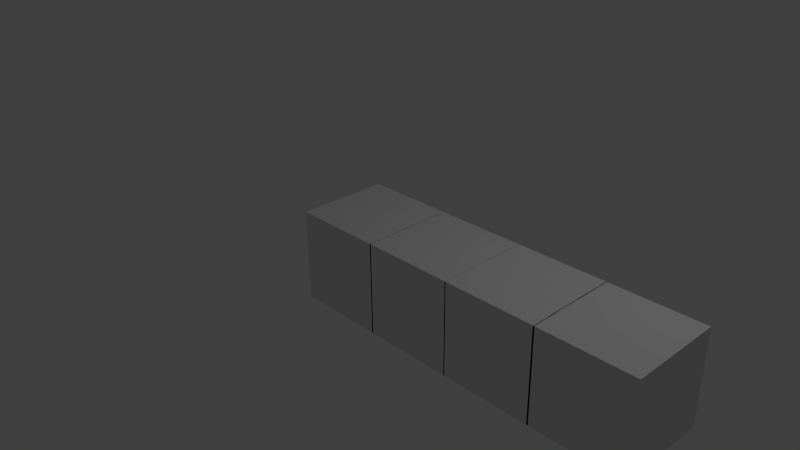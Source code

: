 # Source: basic_armature.blend  (saved by Blender 2.67.0; exported with 4.5.12 LTS)
import bpy
from mathutils import Matrix  # noqa: F401  (used for matrix-valued properties, if any)

bpy.ops.wm.read_factory_settings(use_empty=True)
scene = bpy.context.scene
scene.name = 'Scene'

# ---- collections
col_collection_1 = bpy.data.collections.new('Collection 1'); scene.collection.children.link(col_collection_1)

# ---- materials (node trees are filled in below, after node groups)
mat_material = bpy.data.materials.new('Material')
mat_material.alpha_threshold = 0.0
mat_material.use_transparent_shadow = False
mat_material.roughness = 0.5
mat_material.line_color = (0.0, 0.0, 0.0, 1.0)

# ---- material node trees

# ---- world
world_world = bpy.data.worlds.new('World'); scene.world = world_world
world_world.color = (0.05088, 0.05088, 0.05088)
world_world.use_sun_shadow = False
world_world.sun_shadow_jitter_overblur = 0.0
world_world.cycles.sampling_method = 'MANUAL'
world_world.cycles.sample_map_resolution = 256

# ---- cameras
cam_camera = bpy.data.cameras.new('Camera')
cam_camera.clip_end = 100.0
cam_camera.lens = 35.0
cam_camera.sensor_width = 32.0
cam_camera.sensor_height = 18.0
cam_camera.ortho_scale = 7.314
cam_camera.dof.focus_distance = 0.0
cam_camera.dof.aperture_fstop = 128.0

# ---- lights
light_lamp = bpy.data.lights.new('Lamp', 'POINT')
light_lamp.transmission_factor = 0.0
light_lamp.cutoff_distance = 30.0
light_lamp.energy = 100.0
light_lamp.shadow_buffer_clip_start = 1.001
light_lamp.shadow_soft_size = 0.1
light_lamp.shadow_maximum_resolution = 0.006
light_lamp.use_absolute_resolution = True
light_lamp.cycles.use_multiple_importance_sampling = False

# ---- meshes
me_cube = bpy.data.meshes.new('Cube')
me_cube.from_pydata([(6.91, 1.0, -1.0), (6.91, -1.0, -1.0), (4.91, -1.0, -1.0), (4.91, 1.0, -1.0), (6.91, 1.0, 1.0), (6.91, -1.0, 1.0), (4.91, -1.0, 1.0), (4.91, 1.0, 1.0), (4.946, 1.0, -1.0), (4.946, -1.0, -1.0), (2.946, -1.0, -1.0), (2.946, 1.0, -1.0), (4.946, 1.0, 1.0), (4.946, -1.0, 1.0), (2.946, -1.0, 1.0), (2.946, 1.0, 1.0), (2.97, 1.0, -1.0), (2.97, -1.0, -1.0), (0.9701, -1.0, -1.0), (0.9701, 1.0, -1.0), (2.97, 1.0, 1.0), (2.97, -1.0, 1.0), (0.9701, -1.0, 1.0), (0.9701, 1.0, 1.0), (1.0, 1.0, -1.0), (1.0, -1.0, -1.0), (-1.0, -1.0, -1.0), (-1.0, 1.0, -1.0), (1.0, 1.0, 1.0), (1.0, -1.0, 1.0), (-1.0, -1.0, 1.0), (-1.0, 1.0, 1.0)], [], [(0, 1, 2, 3), (4, 7, 6, 5), (0, 4, 5, 1), (1, 5, 6, 2), (2, 6, 7, 3), (4, 0, 3, 7), (8, 9, 10, 11), (12, 15, 14, 13), (8, 12, 13, 9), (9, 13, 14, 10), (10, 14, 15, 11), (12, 8, 11, 15), (16, 17, 18, 19), (20, 23, 22, 21), (16, 20, 21, 17), (17, 21, 22, 18), (18, 22, 23, 19), (20, 16, 19, 23), (24, 25, 26, 27), (28, 31, 30, 29), (24, 28, 29, 25), (25, 29, 30, 26), (26, 30, 31, 27), (28, 24, 27, 31)])
me_cube.materials.append(mat_material)
me_cube.use_remesh_preserve_volume = False
me_cube.use_remesh_preserve_attributes = False
me_cube.use_mirror_vertex_groups = False
me_cube.update()
arm_armature_001 = bpy.data.armatures.new('Armature.001')  # bones are not reproduced

# ---- objects
ob_armature = bpy.data.objects.new('Armature', arm_armature_001)
ob_cube = bpy.data.objects.new('Cube', me_cube)
ob_lamp = bpy.data.objects.new('Lamp', light_lamp)
ob_camera = bpy.data.objects.new('Camera', cam_camera)

# ---- transforms, parenting, visibility, modifiers, constraints
ob_armature.location = (0.04286, 0.0, 0.0)
ob_armature.rotation_euler = (-0.0, 1.571, 0.0)
ob_armature.show_in_front = True
ob_armature.lineart.crease_threshold = 0.0
ob_cube.parent = ob_armature
ob_cube.matrix_parent_inverse = Matrix(((6.715e-07, 0.0, -1.0, -2.878e-08), (0.0, 1.0, 0.0, 0.0), (1.0, 0.0, 6.715e-07, -0.04286), (0.0, 0.0, 0.0, 1.0)))
ob_cube.location = (0.04286, 0.0, 0.0)
ob_cube.scale = (0.6139, 0.6139, 0.6139)
ob_cube.lock_rotations_4d = False
ob_cube.empty_display_type = 'ARROWS'
ob_cube.lineart.crease_threshold = 0.0
_vg = ob_cube.vertex_groups.new(name='Bone')
_vg.add([24, 25, 26, 27, 28, 29, 30, 31], 1.0, 'REPLACE')
_vg = ob_cube.vertex_groups.new(name='Bone.001')
_vg.add([16, 17, 18, 19, 20, 21, 22, 23], 1.0, 'REPLACE')
_vg = ob_cube.vertex_groups.new(name='Bone.002')
_vg.add([8, 9, 10, 11, 12, 13, 14, 15], 1.0, 'REPLACE')
_vg = ob_cube.vertex_groups.new(name='Bone.003')
_vg.add([0, 1, 2, 3, 4, 5, 6, 7], 1.0, 'REPLACE')
_m = ob_cube.modifiers.new('Armature', 'ARMATURE')
_m.object = ob_armature
ob_lamp.location = (4.076, 1.005, 5.904)
ob_lamp.rotation_euler = (0.6503, 0.05522, 1.866)
ob_lamp.lock_rotations_4d = False
ob_lamp.empty_display_type = 'ARROWS'
ob_lamp.color = (0.0, 0.0, 0.0, 0.0)
ob_lamp.lineart.crease_threshold = 0.0
ob_camera.location = (7.481, -6.508, 5.344)
ob_camera.rotation_euler = (1.109, 0.01082, 0.8149)
ob_camera.lock_rotations_4d = False
ob_camera.empty_display_type = 'ARROWS'
ob_camera.color = (0.0, 0.0, 0.0, 0.0)
ob_camera.display_type = 'WIRE'
ob_camera.lineart.crease_threshold = 0.0

# ---- collection membership
col_collection_1.objects.link(ob_armature)
col_collection_1.objects.link(ob_cube)
col_collection_1.objects.link(ob_lamp)
col_collection_1.objects.link(ob_camera)

# ---- scene / render settings (as saved in the file)
scene.camera = ob_camera
scene.frame_start = 0; scene.frame_end = 40; scene.frame_set(0)
scene.render.engine = 'BLENDER_EEVEE_NEXT'
scene.render.image_settings.color_mode = 'RGB'
scene.render.image_settings.compression = 90
scene.render.resolution_percentage = 50
scene.render.dither_intensity = 0.0
scene.cycles.use_denoising = False
scene.cycles.samples = 10
scene.cycles.sampling_pattern = 'TABULATED_SOBOL'
scene.cycles.light_sampling_threshold = 0.0
scene.cycles.use_adaptive_sampling = False
scene.cycles.use_light_tree = False
scene.cycles.blur_glossy = 0.0
scene.cycles.volume_bounces = 1
scene.cycles.pixel_filter_type = 'GAUSSIAN'
scene.cycles.sample_clamp_indirect = 0.0
scene.view_settings.view_transform = 'Standard'
bpy.context.view_layer.update()
